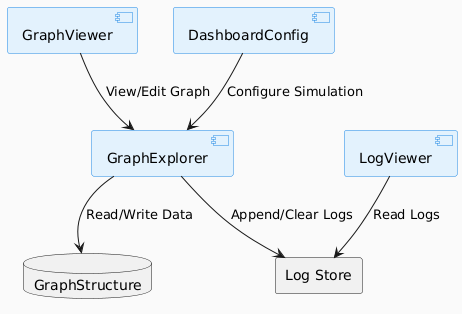

The diagram above was rendered by PlantUML. Its source (embedded in the PNG):
@startuml
skinparam componentStyle uml
skinparam backgroundColor #FAFAFA
skinparam component {
    BackgroundColor #E3F2FD
    BorderColor #1E88E5
    FontColor black
    FontSize 14
}

' Components
component "GraphViewer" as GraphViewer
component "DashboardConfig" as DashboardConfig
component "LogViewer" as LogViewer
component "GraphExplorer" as GraphExplorer

' Shared Stores
database "GraphStructure" as GraphStructure
rectangle "Log Store" as LogStore

' Relationships
GraphViewer --> GraphExplorer : View/Edit Graph
DashboardConfig --> GraphExplorer : Configure Simulation
GraphExplorer --> GraphStructure : Read/Write Data
GraphExplorer --> LogStore : Append/Clear Logs
LogViewer --> LogStore : Read Logs
@enduml